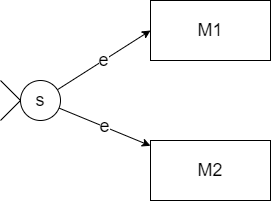

The diagram above was exported from draw.io. Its source (the exported page's mxGraphModel, read from the mxfile embedded in the PNG):
<mxGraphModel dx="832" dy="576" grid="1" gridSize="10" guides="1" tooltips="1" connect="1" arrows="1" fold="1" page="1" pageScale="1" pageWidth="827" pageHeight="1169" math="0" shadow="0">
  <root>
    <mxCell id="0" />
    <mxCell id="1" parent="0" />
    <mxCell id="4" value="e" style="edgeStyle=none;html=1;fontSize=18;entryX=0;entryY=0.5;entryDx=0;entryDy=0;" edge="1" parent="1" source="2" target="5">
      <mxGeometry relative="1" as="geometry">
        <mxPoint x="333.61536158961917" y="201.46924688726676" as="targetPoint" />
      </mxGeometry>
    </mxCell>
    <mxCell id="8" value="e" style="edgeStyle=none;html=1;fontSize=18;" edge="1" parent="1" source="2" target="7">
      <mxGeometry relative="1" as="geometry" />
    </mxCell>
    <mxCell id="2" value="&lt;font style=&quot;font-size: 18px;&quot;&gt;s&lt;/font&gt;" style="ellipse;whiteSpace=wrap;html=1;aspect=fixed;" vertex="1" parent="1">
      <mxGeometry x="230" y="240" width="40" height="40" as="geometry" />
    </mxCell>
    <mxCell id="5" value="M1" style="rounded=0;whiteSpace=wrap;html=1;fontSize=18;" vertex="1" parent="1">
      <mxGeometry x="360" y="160" width="120" height="60" as="geometry" />
    </mxCell>
    <mxCell id="7" value="&lt;font style=&quot;font-size: 18px;&quot;&gt;M2&lt;/font&gt;" style="whiteSpace=wrap;html=1;" vertex="1" parent="1">
      <mxGeometry x="360" y="300" width="120" height="60" as="geometry" />
    </mxCell>
    <mxCell id="11" value="" style="endArrow=none;html=1;fontSize=18;entryX=0;entryY=0.5;entryDx=0;entryDy=0;" edge="1" parent="1" target="2">
      <mxGeometry width="50" height="50" relative="1" as="geometry">
        <mxPoint x="210" y="240" as="sourcePoint" />
        <mxPoint x="450" y="270" as="targetPoint" />
      </mxGeometry>
    </mxCell>
    <mxCell id="12" value="" style="endArrow=none;html=1;fontSize=18;entryX=0;entryY=0.5;entryDx=0;entryDy=0;" edge="1" parent="1" target="2">
      <mxGeometry width="50" height="50" relative="1" as="geometry">
        <mxPoint x="210" y="280" as="sourcePoint" />
        <mxPoint x="450" y="270" as="targetPoint" />
      </mxGeometry>
    </mxCell>
  </root>
</mxGraphModel>